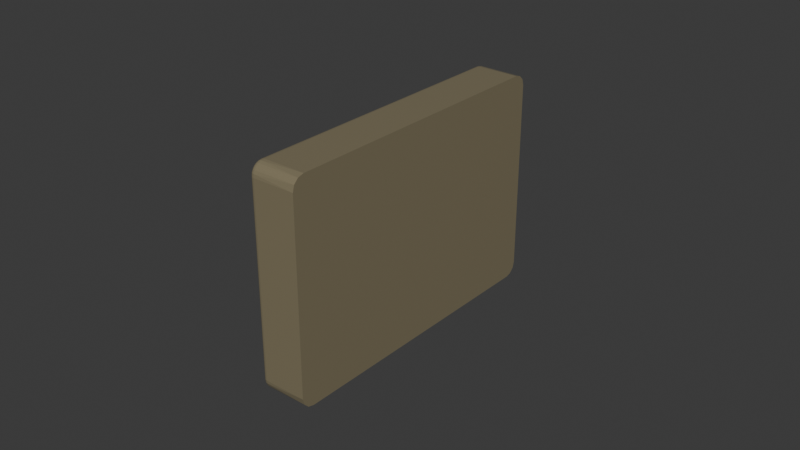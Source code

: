 # Source: SSD_15mm.blend  (saved by Blender 5.0.119; exported with 4.5.12 LTS)
import bpy
from mathutils import Matrix  # noqa: F401  (used for matrix-valued properties, if any)

bpy.ops.wm.read_factory_settings(use_empty=True)
scene = bpy.context.scene
scene.name = 'Scene'

# ---- collections
col_collection = bpy.data.collections.new('Collection'); scene.collection.children.link(col_collection)

# ---- materials (node trees are filled in below, after node groups)
mat_steel = bpy.data.materials.new('STEEL')

# ---- material node trees
mat_steel.use_nodes = True; mat_steel.node_tree.nodes.clear()
_N = mat_steel.node_tree.nodes; _L = mat_steel.node_tree.links
n0 = _N.new('ShaderNodeBsdfPrincipled'); n0.name = 'Principled BSDF'; n0.location = (-200, 100)
n0.inputs[0].default_value = (0.2301, 0.1969, 0.1206, 1.0)
n0.inputs[2].default_value = 0.0
n1 = _N.new('ShaderNodeOutputMaterial'); n1.name = 'Material Output'; n1.location = (200, 100)
_L.new(n0.outputs[0], n1.inputs[0])
n1.is_active_output = True

# ---- world
world_world = bpy.data.worlds.new('World'); scene.world = world_world
world_world.use_nodes = True; world_world.node_tree.nodes.clear()
_N = world_world.node_tree.nodes; _L = world_world.node_tree.links
n0 = _N.new('ShaderNodeOutputWorld'); n0.name = 'World Output'; n0.location = (200, 100)
n1 = _N.new('ShaderNodeBackground'); n1.name = 'Background'; n1.location = (-200, 100)
n1.inputs[0].default_value = (0.05088, 0.05088, 0.05088, 1.0)
_L.new(n1.outputs[0], n0.inputs[0])
n0.is_active_output = True
world_world.color = (0.05088, 0.05088, 0.05088)
world_world.sun_shadow_jitter_overblur = 0.0

# ---- meshes
me_hl15_beast_rev1___f8x_row_1_drive_cage_assembly__1__1_ssd_b_007 = bpy.data.meshes.new('HL15 Beast REV1 - F8X_ROW_1_DRIVE_CAGE_ASSEMBLY _1_-1 SSD_B.007')
me_hl15_beast_rev1___f8x_row_1_drive_cage_assembly__1__1_ssd_b_007.from_pydata([(-0.0004913, -0.04317, 0.03687), (-0.0004913, 0.04883, 0.03687), (-0.0007525, 0.04883, 0.03681), (-0.0007525, -0.04317, 0.03681), (-0.0009437, 0.04883, 0.03662), (-0.0009437, -0.04317, 0.03662), (-0.001014, 0.04883, 0.03637), (-0.001014, -0.04317, 0.03637), (-0.0009437, 0.0498, 0.03649), (-0.0007525, 0.04985, 0.03667), (-0.0004913, 0.04987, 0.03674), (-0.0004913, 0.05083, 0.03634), (-0.0007525, 0.0508, 0.03628), (-0.0004913, 0.05166, 0.0357), (-0.0007525, 0.05161, 0.03565), (-0.0004913, 0.0523, 0.03487), (-0.0007525, 0.05224, 0.03484), (-0.0004913, 0.0527, 0.03391), (-0.0007525, 0.05263, 0.03389), (-0.0004913, 0.05283, 0.03287), (-0.0007525, 0.05277, 0.03287), (-0.0009437, 0.05071, 0.03612), (-0.0009437, 0.05149, 0.03552), (-0.0009437, 0.05208, 0.03475), (-0.0009437, 0.05246, 0.03384), (-0.0009437, 0.05258, 0.03287), (-0.001014, 0.04974, 0.03625), (-0.001014, 0.05058, 0.0359), (-0.001014, 0.05131, 0.03535), (-0.001014, 0.05186, 0.03462), (-0.001014, 0.05221, 0.03378), (-0.001014, 0.05233, 0.03287), (-0.0004913, 0.05283, -0.02898), (-0.0007525, 0.05277, -0.02898), (-0.0009437, 0.05258, -0.02898), (-0.001014, 0.05233, -0.02898), (-0.0009437, 0.05246, -0.02995), (-0.0007525, 0.05263, -0.03), (-0.0004913, 0.0527, -0.03001), (-0.0004913, 0.0523, -0.03098), (-0.0007525, 0.05224, -0.03094), (-0.0004913, 0.05166, -0.03181), (-0.0007525, 0.05161, -0.03176), (-0.0004913, 0.05083, -0.03244), (-0.0007525, 0.0508, -0.03238), (-0.0004913, 0.04987, -0.03284), (-0.0007525, 0.04985, -0.03278), (-0.0004913, 0.04883, -0.03298), (-0.0007525, 0.04883, -0.03291), (-0.0009437, 0.05208, -0.03085), (-0.0009437, 0.05149, -0.03163), (-0.0009437, 0.05071, -0.03223), (-0.0009437, 0.0498, -0.0326), (-0.0009437, 0.04883, -0.03273), (-0.001014, 0.05221, -0.02988), (-0.001014, 0.05186, -0.03073), (-0.001014, 0.05131, -0.03145), (-0.001014, 0.05058, -0.03201), (-0.001014, 0.04974, -0.03236), (-0.001014, 0.04883, -0.03248), (-0.0004913, -0.04317, -0.03298), (-0.0006913, -0.04317, -0.03294), (-0.0007525, -0.04317, -0.03291), (-0.0008607, -0.04317, -0.03283), (-0.0009437, -0.04317, -0.03273), (-0.0009739, -0.04317, -0.03267), (-0.001014, -0.04317, -0.03248), (-0.001014, -0.04667, 0.03287), (-0.001014, -0.04407, 0.03625), (-0.001014, -0.04655, 0.03378), (-0.001014, -0.0462, 0.03462), (-0.001014, -0.04564, 0.03535), (-0.001014, -0.046, -0.03104), (-0.001014, -0.04522, -0.03181), (-0.001014, -0.04425, -0.03231), (-0.001014, -0.04649, -0.03006), (-0.001014, -0.04667, -0.02898), (-0.001014, -0.04492, 0.0359), (-0.0004913, -0.0444, -0.03278), (-0.0006913, -0.04439, -0.03275), (-0.0006913, -0.04549, -0.03218), (-0.0004913, -0.04517, -0.03244), (-0.0004913, -0.04552, -0.03221), (-0.0004913, -0.0464, -0.03133), (-0.0006913, -0.04637, -0.03131), (-0.0004913, -0.04663, -0.03098), (-0.0006913, -0.04693, -0.0302), (-0.0004913, -0.04697, -0.03021), (-0.0004913, -0.04717, -0.02898), (-0.0008607, -0.04436, -0.03264), (-0.0008607, -0.04543, -0.0321), (-0.0008607, -0.04628, -0.03124), (-0.0008607, -0.04683, -0.03017), (-0.0009739, -0.04431, -0.03249), (-0.0006913, -0.04713, -0.02898), (-0.0007525, -0.0471, -0.02898), (-0.0008607, -0.04702, -0.02898), (-0.0009437, -0.04692, -0.02898), (-0.0009739, -0.04534, -0.03196), (-0.0009739, -0.04615, -0.03115), (-0.0009739, -0.04668, -0.03012), (-0.0009739, -0.04686, -0.02898), (-0.0009437, -0.04692, 0.03287), (-0.0009437, -0.04679, 0.03384), (-0.0007525, -0.0471, 0.03287), (-0.0007525, -0.04697, 0.03389), (-0.0004913, -0.04717, 0.03287), (-0.0004913, -0.04703, 0.03391), (-0.0004913, -0.04663, 0.03487), (-0.0007525, -0.04657, 0.03484), (-0.0004913, -0.04599, 0.0357), (-0.0007525, -0.04595, 0.03565), (-0.0004913, -0.04517, 0.03634), (-0.0007525, -0.04513, 0.03628), (-0.0004913, -0.0442, 0.03674), (-0.0007525, -0.04418, 0.03667), (-0.0009437, -0.04641, 0.03475), (-0.0009437, -0.04582, 0.03552), (-0.0009437, -0.04504, 0.03612), (-0.0009437, -0.04414, 0.03649), (0.005986, -0.04317, 0.03687), (0.005986, 0.04883, 0.03687), (0.005986, 0.05083, 0.03634), (0.005986, 0.0523, 0.03487), (0.005986, 0.05283, 0.03287), (0.005986, 0.05283, -0.02898), (0.005986, 0.0523, -0.03098), (0.005986, 0.05083, -0.03244), (0.005986, 0.04883, -0.03298), (0.005986, -0.04317, -0.03298), (0.005986, -0.04517, -0.03244), (0.005986, -0.04663, -0.03098), (0.005986, -0.04717, -0.02898), (0.005986, -0.04717, 0.03287), (0.005986, -0.04663, 0.03487), (0.005986, -0.04517, 0.03634)], [], [(0, 1, 2), (0, 2, 3), (3, 2, 4), (3, 4, 5), (5, 4, 6), (5, 6, 7), (6, 4, 8), (4, 2, 9), (2, 1, 10), (2, 10, 9), (9, 10, 11), (9, 11, 12), (12, 11, 13), (12, 13, 14), (14, 13, 15), (14, 15, 16), (16, 15, 17), (16, 17, 18), (18, 17, 19), (18, 19, 20), (4, 9, 8), (8, 9, 12), (8, 12, 21), (21, 12, 14), (21, 14, 22), (22, 14, 16), (22, 16, 23), (23, 16, 18), (23, 18, 24), (24, 18, 20), (24, 20, 25), (6, 8, 26), (26, 8, 21), (26, 21, 27), (27, 21, 22), (27, 22, 28), (28, 22, 23), (28, 23, 29), (29, 23, 24), (29, 24, 30), (30, 24, 25), (30, 25, 31), (19, 32, 33), (19, 33, 20), (20, 33, 34), (20, 34, 25), (25, 34, 35), (25, 35, 31), (35, 34, 36), (34, 33, 37), (33, 32, 38), (33, 38, 37), (37, 38, 39), (37, 39, 40), (40, 39, 41), (40, 41, 42), (42, 41, 43), (42, 43, 44), (44, 43, 45), (44, 45, 46), (46, 45, 47), (46, 47, 48), (34, 37, 36), (36, 37, 40), (36, 40, 49), (49, 40, 42), (49, 42, 50), (50, 42, 44), (50, 44, 51), (51, 44, 46), (51, 46, 52), (52, 46, 48), (52, 48, 53), (35, 36, 54), (54, 36, 49), (54, 49, 55), (55, 49, 50), (55, 50, 56), (56, 50, 51), (56, 51, 57), (57, 51, 52), (57, 52, 58), (58, 52, 53), (58, 53, 59), (47, 60, 61), (47, 61, 48), (48, 61, 62), (48, 62, 53), (62, 63, 53), (53, 63, 64), (53, 64, 59), (59, 64, 65), (59, 65, 66), (7, 6, 67), (58, 59, 35), (35, 59, 31), (55, 56, 57), (7, 67, 68), (30, 31, 6), (6, 31, 59), (6, 59, 67), (67, 59, 66), (69, 70, 71), (58, 35, 57), (57, 35, 54), (57, 54, 55), (6, 26, 30), (30, 26, 27), (30, 27, 29), (29, 27, 28), (72, 66, 73), (73, 66, 74), (72, 75, 66), (66, 75, 76), (66, 76, 67), (69, 71, 67), (67, 71, 77), (67, 77, 68), (61, 60, 78), (62, 61, 79), (79, 61, 78), (79, 78, 80), (80, 78, 81), (81, 82, 80), (80, 82, 83), (80, 83, 84), (84, 83, 85), (84, 85, 86), (86, 85, 87), (86, 87, 88), (64, 63, 89), (89, 63, 62), (62, 79, 89), (89, 79, 80), (89, 80, 90), (90, 80, 84), (90, 84, 91), (91, 84, 86), (91, 86, 92), (66, 65, 93), (93, 65, 64), (88, 94, 86), (86, 94, 95), (86, 95, 92), (92, 95, 96), (92, 96, 97), (64, 89, 93), (93, 89, 90), (93, 90, 98), (98, 90, 91), (98, 91, 99), (99, 91, 92), (99, 92, 100), (100, 92, 97), (100, 97, 101), (66, 93, 74), (74, 93, 98), (74, 98, 73), (73, 98, 99), (73, 99, 72), (72, 99, 100), (72, 100, 75), (75, 100, 101), (75, 101, 76), (67, 102, 103), (102, 104, 105), (104, 106, 107), (104, 107, 105), (105, 107, 108), (105, 108, 109), (109, 108, 110), (109, 110, 111), (111, 110, 112), (111, 112, 113), (113, 112, 114), (113, 114, 115), (115, 114, 0), (115, 0, 3), (102, 105, 103), (103, 105, 109), (103, 109, 116), (116, 109, 111), (116, 111, 117), (117, 111, 113), (117, 113, 118), (118, 113, 115), (118, 115, 119), (119, 115, 3), (119, 3, 5), (67, 103, 69), (69, 103, 116), (69, 116, 70), (70, 116, 117), (70, 117, 71), (71, 117, 118), (71, 118, 77), (77, 118, 119), (77, 119, 68), (68, 119, 5), (68, 5, 7), (0, 120, 1), (1, 120, 121), (1, 121, 10), (10, 121, 122), (10, 122, 11), (11, 122, 13), (13, 122, 123), (13, 123, 15), (15, 123, 17), (17, 123, 124), (17, 124, 19), (19, 124, 32), (32, 124, 125), (32, 125, 38), (38, 125, 126), (38, 126, 39), (39, 126, 41), (41, 126, 127), (41, 127, 43), (43, 127, 45), (45, 127, 128), (45, 128, 47), (47, 128, 60), (60, 128, 129), (60, 129, 78), (78, 129, 130), (85, 83, 131), (131, 83, 82), (131, 82, 130), (130, 82, 81), (130, 81, 78), (85, 131, 87), (87, 131, 132), (87, 132, 88), (94, 88, 106), (94, 106, 95), (95, 106, 104), (95, 104, 96), (96, 104, 97), (97, 104, 102), (97, 102, 101), (101, 102, 67), (101, 67, 76), (106, 133, 107), (107, 133, 134), (107, 134, 108), (108, 134, 110), (110, 134, 135), (110, 135, 112), (112, 135, 114), (114, 135, 120), (114, 120, 0), (133, 106, 132), (132, 106, 88), (128, 121, 129), (129, 121, 120), (123, 122, 124), (124, 122, 121), (124, 121, 125), (125, 121, 128), (125, 128, 126), (126, 128, 127), (131, 130, 132), (132, 130, 129), (132, 129, 133), (133, 129, 120), (133, 120, 134), (134, 120, 135)])
me_hl15_beast_rev1___f8x_row_1_drive_cage_assembly__1__1_ssd_b_007.materials.append(mat_steel)
me_hl15_beast_rev1___f8x_row_1_drive_cage_assembly__1__1_ssd_b_007.update()

# ---- objects
ob_hl15_beast_rev1___f8x_row_1_drive_cage_assembly__1__1_ssd_b_004 = bpy.data.objects.new('HL15 Beast REV1 - F8X_ROW_1_DRIVE_CAGE_ASSEMBLY _1_-1 SSD_B.004', me_hl15_beast_rev1___f8x_row_1_drive_cage_assembly__1__1_ssd_b_007)

# ---- transforms, parenting, visibility, modifiers, constraints
ob_hl15_beast_rev1___f8x_row_1_drive_cage_assembly__1__1_ssd_b_004.location = (0.0, 0.0, 0.0)
ob_hl15_beast_rev1___f8x_row_1_drive_cage_assembly__1__1_ssd_b_004.rotation_euler = (3.142, -0.0, 0.0)
ob_hl15_beast_rev1___f8x_row_1_drive_cage_assembly__1__1_ssd_b_004.scale = (2.143, 1.0, 1.0)

# ---- collection membership
col_collection.objects.link(ob_hl15_beast_rev1___f8x_row_1_drive_cage_assembly__1__1_ssd_b_004)

# ---- scene / render settings (as saved in the file)
scene.frame_start = 1; scene.frame_end = 250; scene.frame_set(1)
scene.render.engine = 'BLENDER_EEVEE_NEXT'
scene.render.bake_bias = 0.0
scene.render.bake_samples = 0
scene.cycles.sampling_pattern = 'TABULATED_SOBOL'
scene.eevee.use_volume_custom_range = False
bpy.context.view_layer.update()

# ---- added for rendering (the .blend has no active camera and no usable light): camera, sun
cam_auto = bpy.data.cameras.new('AutoCamera')
cam_auto.lens = 50.0
cam_auto.sensor_width = 36.0
cam_auto.clip_end = 1000.0
ob_auto_camera = bpy.data.objects.new('AutoCamera', cam_auto)
scene.collection.objects.link(ob_auto_camera)
ob_auto_camera.location = (0.190373, -0.224888, 0.146089)
ob_auto_camera.rotation_euler = (1.09748, -7.21219e-08, 0.694738)
scene.camera = ob_auto_camera
light_auto_sun = bpy.data.lights.new('AutoSun', 'SUN')
light_auto_sun.energy = 3.0
light_auto_sun.angle = 0.0523599
ob_auto_sun = bpy.data.objects.new('AutoSun', light_auto_sun)
scene.collection.objects.link(ob_auto_sun)
ob_auto_sun.rotation_euler = (0.872665, 0.174533, 0.523599)
bpy.context.view_layer.update()
